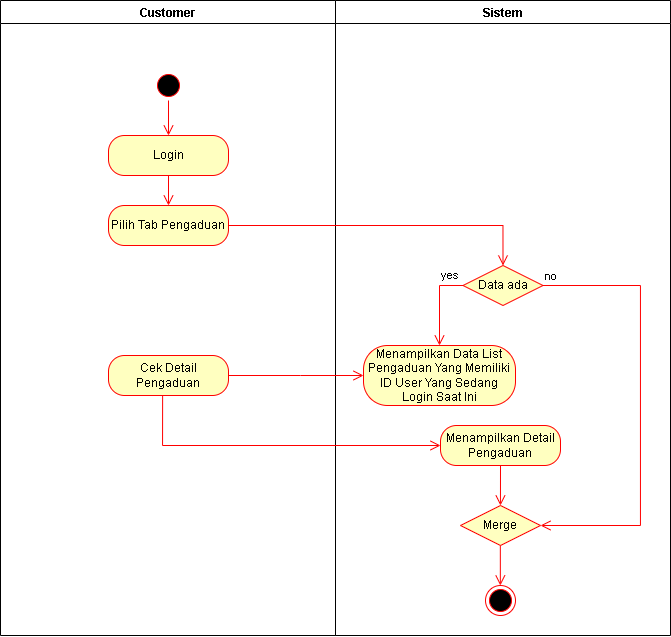

The diagram above was exported from draw.io. Its source (the exported page's mxGraphModel, read from the mxfile embedded in the PNG):
<mxGraphModel dx="827" dy="594" grid="1" gridSize="10" guides="1" tooltips="1" connect="1" arrows="1" fold="1" page="1" pageScale="1" pageWidth="850" pageHeight="1100" math="0" shadow="0">
  <root>
    <mxCell id="0" />
    <mxCell id="1" parent="0" />
    <mxCell id="yikVezaLhv6sSVvzzVei-8" parent="1" style="swimlane;" value="Sistem" vertex="1">
      <mxGeometry height="635" width="335" x="425" y="125" as="geometry" />
    </mxCell>
    <mxCell id="yikVezaLhv6sSVvzzVei-32" parent="yikVezaLhv6sSVvzzVei-8" style="ellipse;html=1;shape=endState;fillColor=#000000;strokeColor=#ff0000;" value="" vertex="1">
      <mxGeometry height="30" width="30" x="150" y="585" as="geometry" />
    </mxCell>
    <mxCell id="yikVezaLhv6sSVvzzVei-15" parent="yikVezaLhv6sSVvzzVei-8" style="ellipse;html=1;shape=startState;fillColor=#000000;strokeColor=#ff0000;" value="" vertex="1">
      <mxGeometry height="30" width="30" x="-182" y="70" as="geometry" />
    </mxCell>
    <mxCell id="EfhVsd5ocf4b7CY3H1uW-1" parent="yikVezaLhv6sSVvzzVei-8" style="rounded=1;whiteSpace=wrap;html=1;arcSize=40;fontColor=#000000;fillColor=#ffffc0;strokeColor=#ff0000;" value="Menampilkan Detail Pengaduan" vertex="1">
      <mxGeometry height="40" width="120" x="105" y="425" as="geometry" />
    </mxCell>
    <mxCell id="HxnDj7dVbnvo49Pft9BP-1" parent="yikVezaLhv6sSVvzzVei-8" style="rhombus;whiteSpace=wrap;html=1;fontColor=#000000;fillColor=#ffffc0;strokeColor=#ff0000;" value="Data ada" vertex="1">
      <mxGeometry height="40" width="80" x="127.5" y="265" as="geometry" />
    </mxCell>
    <mxCell id="HxnDj7dVbnvo49Pft9BP-2" edge="1" parent="yikVezaLhv6sSVvzzVei-8" source="HxnDj7dVbnvo49Pft9BP-1" style="edgeStyle=orthogonalEdgeStyle;html=1;align=left;verticalAlign=bottom;endArrow=open;endSize=8;strokeColor=#ff0000;rounded=0;entryX=1;entryY=0.5;entryDx=0;entryDy=0;" target="HxnDj7dVbnvo49Pft9BP-5" value="no">
      <mxGeometry relative="1" x="-1" as="geometry">
        <Array as="points">
          <mxPoint x="305" y="285" />
          <mxPoint x="305" y="525" />
        </Array>
        <mxPoint x="315" y="375" as="targetPoint" />
      </mxGeometry>
    </mxCell>
    <mxCell id="HxnDj7dVbnvo49Pft9BP-5" parent="yikVezaLhv6sSVvzzVei-8" style="rhombus;whiteSpace=wrap;html=1;fontColor=#000000;fillColor=#ffffc0;strokeColor=#ff0000;" value="Merge" vertex="1">
      <mxGeometry height="40" width="80" x="125" y="505" as="geometry" />
    </mxCell>
    <mxCell id="HxnDj7dVbnvo49Pft9BP-6" parent="yikVezaLhv6sSVvzzVei-8" style="rounded=1;whiteSpace=wrap;html=1;arcSize=40;fontColor=#000000;fillColor=#ffffc0;strokeColor=#ff0000;" value="Menampilkan Data List Pengaduan Yang Memiliki ID User Yang Sedang Login Saat Ini" vertex="1">
      <mxGeometry height="60" width="152" x="28" y="345" as="geometry" />
    </mxCell>
    <mxCell id="HxnDj7dVbnvo49Pft9BP-4" edge="1" parent="yikVezaLhv6sSVvzzVei-8" source="HxnDj7dVbnvo49Pft9BP-1" style="edgeStyle=orthogonalEdgeStyle;html=1;align=left;verticalAlign=top;endArrow=open;endSize=8;strokeColor=#ff0000;rounded=0;exitX=0;exitY=0.5;exitDx=0;exitDy=0;entryX=0.5;entryY=0;entryDx=0;entryDy=0;" target="HxnDj7dVbnvo49Pft9BP-6" value="yes">
      <mxGeometry relative="1" x="-0.4371" y="-23" as="geometry">
        <mxPoint x="23" y="-23" as="offset" />
        <mxPoint x="-35" y="375" as="sourcePoint" />
        <mxPoint x="-35" y="435" as="targetPoint" />
      </mxGeometry>
    </mxCell>
    <mxCell id="HxnDj7dVbnvo49Pft9BP-9" edge="1" parent="yikVezaLhv6sSVvzzVei-8" source="EfhVsd5ocf4b7CY3H1uW-1" style="edgeStyle=orthogonalEdgeStyle;html=1;verticalAlign=bottom;endArrow=open;endSize=8;strokeColor=#ff0000;rounded=0;entryX=0.5;entryY=0;entryDx=0;entryDy=0;exitX=0.5;exitY=1;exitDx=0;exitDy=0;" target="HxnDj7dVbnvo49Pft9BP-5" value="">
      <mxGeometry relative="1" as="geometry">
        <Array as="points">
          <mxPoint x="165" y="505" />
          <mxPoint x="165" y="505" />
        </Array>
        <mxPoint x="85" y="555" as="sourcePoint" />
        <mxPoint x="363" y="605" as="targetPoint" />
      </mxGeometry>
    </mxCell>
    <mxCell id="HxnDj7dVbnvo49Pft9BP-10" edge="1" parent="yikVezaLhv6sSVvzzVei-8" style="edgeStyle=orthogonalEdgeStyle;html=1;verticalAlign=bottom;endArrow=open;endSize=8;strokeColor=#ff0000;rounded=0;entryX=0.5;entryY=0;entryDx=0;entryDy=0;exitX=0.5;exitY=1;exitDx=0;exitDy=0;" value="">
      <mxGeometry relative="1" as="geometry">
        <Array as="points">
          <mxPoint x="164.83000000000004" y="585" />
          <mxPoint x="164.83000000000004" y="585" />
        </Array>
        <mxPoint x="164.83000000000004" y="545" as="sourcePoint" />
        <mxPoint x="164.83000000000004" y="585" as="targetPoint" />
      </mxGeometry>
    </mxCell>
    <mxCell id="yikVezaLhv6sSVvzzVei-7" parent="1" style="swimlane;" value="Customer" vertex="1">
      <mxGeometry height="635" width="335" x="90" y="125" as="geometry" />
    </mxCell>
    <mxCell id="yikVezaLhv6sSVvzzVei-30" parent="yikVezaLhv6sSVvzzVei-7" style="rounded=1;whiteSpace=wrap;html=1;arcSize=40;fontColor=#000000;fillColor=#ffffc0;strokeColor=#ff0000;" value="Cek Detail Pengaduan" vertex="1">
      <mxGeometry height="40" width="120" x="108" y="355" as="geometry" />
    </mxCell>
    <mxCell id="yikVezaLhv6sSVvzzVei-17" parent="yikVezaLhv6sSVvzzVei-7" style="rounded=1;whiteSpace=wrap;html=1;arcSize=40;fontColor=#000000;fillColor=#ffffc0;strokeColor=#ff0000;" value="Login" vertex="1">
      <mxGeometry height="40" width="120" x="108" y="135" as="geometry" />
    </mxCell>
    <mxCell id="yikVezaLhv6sSVvzzVei-22" parent="yikVezaLhv6sSVvzzVei-7" style="rounded=1;whiteSpace=wrap;html=1;arcSize=40;fontColor=#000000;fillColor=#ffffc0;strokeColor=#ff0000;" value="Pilih Tab Pengaduan" vertex="1">
      <mxGeometry height="40" width="120" x="108" y="205" as="geometry" />
    </mxCell>
    <mxCell id="yikVezaLhv6sSVvzzVei-19" edge="1" parent="yikVezaLhv6sSVvzzVei-7" source="yikVezaLhv6sSVvzzVei-17" style="edgeStyle=orthogonalEdgeStyle;html=1;verticalAlign=bottom;endArrow=open;endSize=8;strokeColor=#ff0000;rounded=0;entryX=0.5;entryY=0;entryDx=0;entryDy=0;exitX=0.5;exitY=1;exitDx=0;exitDy=0;" target="yikVezaLhv6sSVvzzVei-22" value="">
      <mxGeometry relative="1" as="geometry">
        <Array as="points" />
        <mxPoint x="170" y="205" as="sourcePoint" />
        <mxPoint x="463" y="180" as="targetPoint" />
      </mxGeometry>
    </mxCell>
    <mxCell id="EfhVsd5ocf4b7CY3H1uW-2" edge="1" parent="1" source="yikVezaLhv6sSVvzzVei-30" style="edgeStyle=orthogonalEdgeStyle;html=1;verticalAlign=bottom;endArrow=open;endSize=8;strokeColor=#ff0000;rounded=0;entryX=0;entryY=0.5;entryDx=0;entryDy=0;exitX=0.451;exitY=1.006;exitDx=0;exitDy=0;exitPerimeter=0;" target="EfhVsd5ocf4b7CY3H1uW-1" value="">
      <mxGeometry relative="1" as="geometry">
        <Array as="points">
          <mxPoint x="252" y="570" />
        </Array>
        <mxPoint x="715" y="610" as="sourcePoint" />
        <mxPoint x="440" y="665" as="targetPoint" />
      </mxGeometry>
    </mxCell>
    <mxCell id="yikVezaLhv6sSVvzzVei-16" edge="1" parent="1" source="yikVezaLhv6sSVvzzVei-15" style="edgeStyle=orthogonalEdgeStyle;html=1;verticalAlign=bottom;endArrow=open;endSize=8;strokeColor=#ff0000;rounded=0;entryX=0.5;entryY=0;entryDx=0;entryDy=0;" target="yikVezaLhv6sSVvzzVei-17" value="">
      <mxGeometry relative="1" as="geometry">
        <mxPoint x="258" y="285" as="targetPoint" />
      </mxGeometry>
    </mxCell>
    <mxCell id="yikVezaLhv6sSVvzzVei-23" edge="1" parent="1" source="yikVezaLhv6sSVvzzVei-22" style="edgeStyle=orthogonalEdgeStyle;html=1;verticalAlign=bottom;endArrow=open;endSize=8;strokeColor=#ff0000;rounded=0;entryX=0.5;entryY=0;entryDx=0;entryDy=0;exitX=1;exitY=0.5;exitDx=0;exitDy=0;" target="HxnDj7dVbnvo49Pft9BP-1" value="">
      <mxGeometry relative="1" as="geometry">
        <Array as="points">
          <mxPoint x="593" y="350" />
        </Array>
        <mxPoint x="516.5" y="410" as="targetPoint" />
      </mxGeometry>
    </mxCell>
    <mxCell id="HxnDj7dVbnvo49Pft9BP-8" edge="1" parent="1" source="yikVezaLhv6sSVvzzVei-30" style="edgeStyle=orthogonalEdgeStyle;html=1;verticalAlign=bottom;endArrow=open;endSize=8;strokeColor=#ff0000;rounded=0;entryX=0;entryY=0.5;entryDx=0;entryDy=0;exitX=1;exitY=0.5;exitDx=0;exitDy=0;" target="HxnDj7dVbnvo49Pft9BP-6" value="">
      <mxGeometry relative="1" as="geometry">
        <Array as="points">
          <mxPoint x="390" y="500" />
          <mxPoint x="390" y="500" />
        </Array>
        <mxPoint x="340" y="650" as="sourcePoint" />
        <mxPoint x="618" y="700" as="targetPoint" />
      </mxGeometry>
    </mxCell>
  </root>
</mxGraphModel>